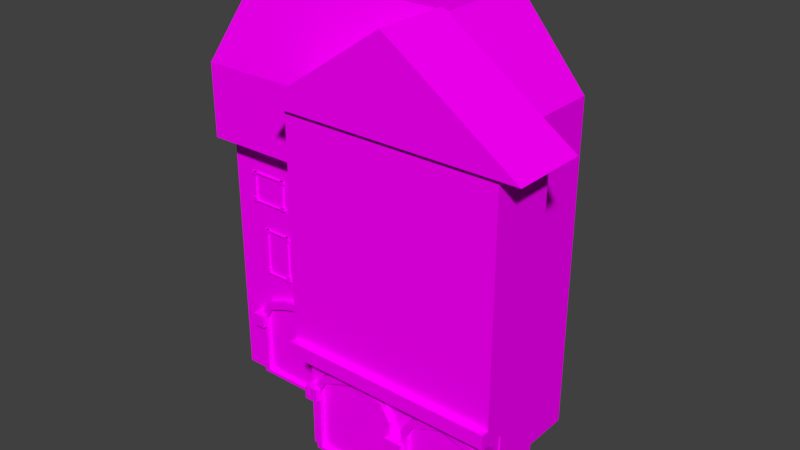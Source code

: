 # Source: b070.blend  (saved by Blender 2.77.0; exported with 4.5.12 LTS)
import bpy
from mathutils import Matrix  # noqa: F401  (used for matrix-valued properties, if any)

bpy.ops.wm.read_factory_settings(use_empty=True)
scene = bpy.context.scene
scene.name = 'Scene'

# ---- collections
col_collection_1 = bpy.data.collections.new('Collection 1'); scene.collection.children.link(col_collection_1)

# ---- images (referenced by path relative to the original .blend; pixels are not part of the script)
import os
ASSET_DIR = os.environ.get("B2B_ASSET_DIR", "")  # directory of the original .blend (textures are referenced by path, not embedded)
HERE = os.path.dirname(os.path.abspath(__file__))  # packed textures are extracted next to this script under _unpacked/

def load_image(name, relpath, width, height, colorspace="sRGB"):
    """Load a texture the original file referenced (path relative to the .blend, or extracted next to this script)."""
    p = next((c for c in (os.path.join(HERE, relpath), os.path.join(ASSET_DIR, relpath)) if relpath and os.path.exists(c)), "")
    if p:
        img = bpy.data.images.load(p, check_existing=True)
        img.name = name
    else:  # same state as the original file: an image datablock whose file is absent (Cycles renders it pink)
        img = bpy.data.images.new(name, width, height)
        img.source = "FILE"
        img.filepath = "//" + (relpath or name)
    img.colorspace_settings.name = colorspace
    return img
img_colorpalette_jpg_001 = load_image('colorPalette.jpg.001', 'colorPalette.jpg', 1024, 1024, 'sRGB')
img_colorpalette_jpg_002 = load_image('colorPalette.jpg.002', 'colorPalette.jpg', 1024, 1024, 'sRGB')

# ---- materials (node trees are filled in below, after node groups)
mat_material = bpy.data.materials.new('Material')
mat_material.alpha_threshold = 0.0
mat_material.roughness = 0.5
mat_material.line_color = (0.0, 0.0, 0.0, 1.0)
mat_material_001 = bpy.data.materials.new('Material.001')
mat_material_001.alpha_threshold = 0.0
mat_material_001.roughness = 0.5
mat_material_001.line_color = (0.0, 0.0, 0.0, 1.0)

# ---- material node trees
mat_material.use_nodes = True; mat_material.node_tree.nodes.clear()
_N = mat_material.node_tree.nodes; _L = mat_material.node_tree.links
n0 = _N.new('ShaderNodeOutputMaterial'); n0.name = 'Material Output'; n0.location = (300, 300)
n1 = _N.new('ShaderNodeBsdfDiffuse'); n1.name = 'Diffuse BSDF'; n1.location = (10, 300)
n2 = _N.new('ShaderNodeTexCoord'); n2.name = 'Texture Coordinate'; n2.location = (-183, 230)
n3 = _N.new('ShaderNodeTexImage'); n3.name = 'Image Texture'; n3.location = (228, 132)
n3.width = 140
n3.image = img_colorpalette_jpg_001
_L.new(n1.outputs[0], n0.inputs[0])
_L.new(n2.outputs[2], n3.inputs[0])
_L.new(n3.outputs[0], n1.inputs[0])
n0.is_active_output = True
mat_material_001.use_nodes = True; mat_material_001.node_tree.nodes.clear()
_N = mat_material_001.node_tree.nodes; _L = mat_material_001.node_tree.links
n0 = _N.new('ShaderNodeOutputMaterial'); n0.name = 'Material Output'; n0.location = (300, 300)
n1 = _N.new('ShaderNodeBsdfDiffuse'); n1.name = 'Diffuse BSDF'; n1.location = (10, 300)
n2 = _N.new('ShaderNodeTexImage'); n2.name = 'Image Texture'; n2.location = (228, 132)
n2.width = 140
n2.image = img_colorpalette_jpg_002
n3 = _N.new('ShaderNodeTexCoord'); n3.name = 'Texture Coordinate'; n3.location = (-183, 230)
_L.new(n1.outputs[0], n0.inputs[0])
_L.new(n3.outputs[2], n2.inputs[0])
_L.new(n2.outputs[0], n1.inputs[0])
n0.is_active_output = True

# ---- world
world_world = bpy.data.worlds.new('World'); scene.world = world_world
world_world.color = (0.05088, 0.05088, 0.05088)
world_world.use_sun_shadow = False
world_world.sun_shadow_jitter_overblur = 0.0
world_world.cycles.sampling_method = 'MANUAL'

# ---- meshes
me_cube = bpy.data.meshes.new('Cube')
me_cube.from_pydata([(8.505, 6.94, -0.0157), (8.505, -0.6517, -0.0157), (-11.02, -0.6517, -0.0157), (-11.02, 6.94, -0.0157), (8.505, 6.94, 16.7), (8.505, -0.6517, 16.7), (-11.02, -0.6517, 16.7), (-11.02, 6.94, 16.7), (8.505, 6.94, 21.38), (8.505, -0.6517, 21.38), (-11.02, 6.94, 21.38), (-11.02, -0.6517, 21.38), (8.505, -2.127, 16.7), (-11.02, -2.127, 16.7), (8.505, -2.127, 21.38), (-11.02, -2.127, 21.38), (5.293, 5.113, 27.19), (5.293, 0.0194, 27.19), (-7.805, 5.113, 27.19), (-7.805, 0.0194, 27.19), (5.293, -0.9701, 27.19), (-7.805, -0.9701, 27.19), (-1.684, -4.276, -0.0157), (-1.684, -4.276, 21.84), (-1.684, -1.394, -0.0157), (-1.684, -1.394, 21.84), (11.68, -4.276, -0.0157), (11.68, -4.276, 21.84), (11.68, -1.394, -0.0157), (11.68, -1.394, 21.84), (-3.054, -4.572, 21.84), (-3.054, -1.098, 21.84), (13.05, -1.098, 21.84), (13.05, -4.572, 21.84), (-3.054, -4.572, 21.84), (-3.054, -1.098, 21.84), (13.05, -1.098, 21.84), (13.05, -4.572, 21.84), (4.996, -1.394, 21.84), (4.996, -1.394, -0.0157), (4.996, -4.276, 21.84), (4.996, -4.276, -0.0157), (4.996, -1.098, 21.84), (4.996, -4.572, 21.84), (4.996, -1.098, 27.39), (4.996, -4.572, 27.39), (-1.684, -4.276, 7.055), (-1.684, -1.394, 7.055), (11.68, -1.394, 7.055), (11.68, -4.276, 7.055), (4.996, -4.276, 7.055), (4.996, -1.394, 7.055), (-1.684, -5.438, 7.055), (-1.684, -5.438, 21.84), (4.996, -5.438, 21.84), (4.996, -5.733, 21.84), (-3.054, -5.733, 21.84), (4.996, -5.733, 27.39), (-3.054, -5.733, 21.84), (13.05, -5.733, 21.84), (13.05, -5.733, 21.84), (11.68, -5.438, 21.84), (11.68, -5.438, 7.055), (4.996, -5.438, 7.055), (-8.902, -1.022, 0.2969), (-8.902, -1.022, 4.295), (-9.254, -0.4393, 0.1101), (-9.254, -0.4393, 4.58), (-3.978, -1.022, 0.2969), (-3.978, -1.022, 4.295), (-3.626, -0.4393, 0.1101), (-3.626, -0.4393, 4.58), (-6.44, -0.4393, 0.1101), (-6.44, -1.022, 0.2969), (-8.631, -0.4393, 5.542), (-4.249, -0.4393, 5.542), (-6.44, -0.4393, 4.898), (-7.242, -0.4393, 6.104), (-5.638, -0.4393, 6.104), (-4.249, -1.022, 5.551), (-8.464, -1.022, 5.097), (-6.44, -0.4393, 6.316), (-5.706, -1.022, 5.587), (-7.175, -1.022, 5.587), (-9.254, -1.022, 0.1101), (-9.254, -1.022, 4.584), (-3.626, -1.022, 4.584), (-3.626, -1.022, 0.1101), (-6.44, -1.022, 0.1101), (-4.416, -1.022, 5.097), (-5.638, -1.022, 6.104), (-7.242, -1.022, 6.104), (-8.631, -1.022, 5.551), (-6.44, -0.7128, 4.703), (-4.416, -0.7128, 5.097), (-8.464, -0.7128, 5.097), (-5.706, -0.7128, 5.587), (-7.175, -0.7128, 5.587), (-6.44, -0.7128, 0.2969), (-8.902, -0.7128, 0.2969), (-8.902, -0.7128, 4.295), (-3.978, -0.7128, 4.295), (-3.978, -0.7128, 0.2969), (-6.44, -1.022, 6.316), (-6.44, -1.022, 5.799), (-6.44, -0.7128, 5.799), (-4.003, -1.313, 3.657), (-4.003, -1.313, 4.518), (-4.003, -0.4529, 3.657), (-4.003, -0.4529, 4.518), (-3.143, -1.313, 3.657), (-3.143, -1.313, 4.518), (-3.143, -0.4529, 3.657), (-3.143, -0.4529, 4.518), (-9.775, -1.313, 3.657), (-9.775, -1.313, 4.518), (-9.775, -0.4529, 3.657), (-9.775, -0.4529, 4.518), (-8.915, -1.313, 3.657), (-8.915, -1.313, 4.518), (-8.915, -0.4529, 3.657), (-8.915, -0.4529, 4.518), (-0.6952, -4.694, 0.2969), (-0.6952, -4.694, 4.295), (-1.047, -4.112, 0.1101), (-1.047, -4.112, 4.58), (4.229, -4.694, 0.2969), (4.229, -4.694, 4.295), (4.581, -4.112, 0.1101), (4.581, -4.112, 4.58), (1.767, -4.112, 0.1101), (1.767, -4.694, 0.2969), (-0.4244, -4.112, 5.542), (3.958, -4.112, 5.542), (1.767, -4.112, 4.898), (0.9648, -4.112, 6.104), (2.569, -4.112, 6.104), (3.958, -4.694, 5.551), (-0.2569, -4.694, 5.097), (1.767, -4.112, 6.316), (2.501, -4.694, 5.587), (1.032, -4.694, 5.587), (-1.047, -4.694, 0.1101), (-1.047, -4.694, 4.584), (4.581, -4.694, 4.584), (4.581, -4.694, 0.1101), (1.767, -4.694, 0.1101), (3.791, -4.694, 5.097), (2.569, -4.694, 6.104), (0.9648, -4.694, 6.104), (-0.4244, -4.694, 5.551), (1.767, -4.385, 4.703), (3.791, -4.385, 5.097), (-0.2569, -4.385, 5.097), (2.501, -4.385, 5.587), (1.032, -4.385, 5.587), (1.767, -4.385, 0.2969), (-0.6952, -4.385, 0.2969), (-0.6952, -4.385, 4.295), (4.229, -4.385, 4.295), (4.229, -4.385, 0.2969), (1.767, -4.694, 6.316), (1.767, -4.694, 5.799), (1.767, -4.385, 5.799), (11.04, -4.112, 4.58), (11.04, -4.112, 0.1101), (10.69, -4.694, 4.295), (10.69, -4.694, 0.2969), (5.412, -4.112, 4.58), (5.412, -4.112, 0.1101), (5.764, -4.694, 4.295), (5.764, -4.694, 0.2969), (-1.568, -4.986, 3.657), (-1.568, -4.986, 4.518), (-1.568, -4.126, 3.657), (-1.568, -4.126, 4.518), (-0.7076, -4.986, 3.657), (-0.7076, -4.986, 4.518), (-0.7076, -4.126, 3.657), (-0.7076, -4.126, 4.518), (8.226, -4.112, 0.1101), (8.226, -4.694, 0.2969), (6.035, -4.112, 5.542), (10.42, -4.112, 5.542), (8.226, -4.112, 4.898), (7.424, -4.112, 6.104), (9.028, -4.112, 6.104), (10.42, -4.694, 5.551), (6.202, -4.694, 5.097), (8.226, -4.112, 6.316), (8.96, -4.694, 5.587), (7.492, -4.694, 5.587), (5.412, -4.694, 0.1101), (5.412, -4.694, 4.584), (11.04, -4.694, 4.584), (11.04, -4.694, 0.1101), (8.226, -4.694, 0.1101), (10.25, -4.694, 5.097), (9.028, -4.694, 6.104), (7.424, -4.694, 6.104), (6.035, -4.694, 5.551), (8.226, -4.385, 4.703), (10.25, -4.385, 5.097), (6.202, -4.385, 5.097), (8.96, -4.385, 5.587), (7.492, -4.385, 5.587), (8.226, -4.385, 0.2969), (5.764, -4.385, 0.2969), (5.764, -4.385, 4.295), (10.69, -4.385, 4.295), (10.69, -4.385, 0.2969), (8.226, -4.694, 6.316), (8.226, -4.694, 5.799), (8.226, -4.385, 5.799), (10.73, -4.986, 3.657), (10.73, -4.986, 4.518), (10.73, -4.126, 3.657), (10.73, -4.126, 4.518), (11.59, -4.986, 3.657), (11.59, -4.986, 4.518), (11.59, -4.126, 3.657), (11.59, -4.126, 4.518), (4.404, -4.986, 0.2369), (4.404, -4.986, 3.698), (4.404, -4.126, 0.2369), (4.404, -4.126, 3.698), (5.574, -4.986, 0.2369), (5.574, -4.986, 3.698), (5.574, -4.126, 0.2369), (5.574, -4.126, 3.698), (-1.684, -4.276, 7.969), (-1.684, -1.394, 7.969), (11.68, -1.394, 7.969), (11.68, -4.276, 7.969), (4.996, -1.394, 7.969), (-1.684, -5.438, 7.969), (11.68, -5.438, 7.969), (4.996, -5.438, 7.969), (11.68, -5.901, 7.969), (11.68, -5.901, 7.055), (4.996, -5.901, 7.969), (4.996, -5.901, 7.055), (-1.684, -5.901, 7.055), (-1.684, -5.901, 7.969), (-1.704, -4.725, 6.048), (11.12, -4.47, 5.791), (-1.704, -4.47, 5.791), (-1.704, -4.47, 6.818), (-1.158, -4.725, 6.048), (11.12, -4.725, 6.048), (-1.158, -4.47, 5.791), (-1.158, -4.47, 6.818), (-1.704, -5.016, 7.074), (-1.704, -4.47, 7.074), (-1.158, -4.47, 7.074), (-1.158, -5.016, 7.074), (-1.704, -4.957, 6.661), (-1.704, -5.016, 7.011), (-1.704, -4.914, 6.818), (-1.704, -4.999, 6.828), (-1.158, -5.016, 7.011), (-1.158, -4.957, 6.661), (-1.158, -4.914, 6.818), (-1.158, -4.999, 6.828), (11.12, -4.47, 6.818), (11.67, -4.725, 6.048), (11.67, -4.47, 5.791), (11.67, -4.47, 6.818), (11.12, -5.016, 7.074), (11.12, -4.47, 7.074), (11.67, -4.47, 7.074), (11.67, -5.016, 7.074), (11.12, -4.957, 6.661), (11.12, -5.016, 7.011), (11.12, -4.914, 6.818), (11.12, -4.999, 6.828), (11.67, -5.016, 7.011), (11.67, -4.957, 6.661), (11.67, -4.914, 6.818), (11.67, -4.999, 6.828), (-6.99, -0.765, 7.678), (-6.99, -0.765, 10.59), (-8.607, -0.765, 7.678), (-8.607, -0.765, 10.59), (-6.885, -0.474, 7.576), (-6.885, -0.474, 10.69), (-8.712, -0.474, 7.576), (-8.712, -0.474, 10.69), (-6.885, -0.765, 7.576), (-6.885, -0.765, 10.69), (-8.712, -0.765, 10.69), (-8.712, -0.765, 7.576), (-6.99, -0.5559, 7.678), (-6.99, -0.5559, 10.59), (-8.607, -0.5559, 10.59), (-8.607, -0.5559, 7.678), (-6.809, -0.802, 10.4), (-6.809, -0.802, 10.69), (-7.049, -0.802, 10.4), (-7.049, -0.802, 10.69), (-6.809, -0.5128, 10.4), (-6.809, -0.5128, 10.69), (-7.049, -0.5128, 10.4), (-7.049, -0.5128, 10.69), (-8.554, -0.802, 10.4), (-8.554, -0.802, 10.69), (-8.793, -0.802, 10.4), (-8.793, -0.802, 10.69), (-8.554, -0.5128, 10.4), (-8.554, -0.5128, 10.69), (-8.793, -0.5128, 10.4), (-8.793, -0.5128, 10.69), (-6.809, -0.802, 7.567), (-6.809, -0.802, 8.019), (-7.049, -0.802, 7.567), (-7.049, -0.802, 8.019), (-6.809, -0.5128, 7.567), (-6.809, -0.5128, 8.019), (-7.049, -0.5128, 7.567), (-7.049, -0.5128, 8.019), (-8.554, -0.802, 7.567), (-8.554, -0.802, 8.019), (-8.793, -0.802, 7.567), (-8.793, -0.802, 8.019), (-8.554, -0.5128, 7.567), (-8.554, -0.5128, 8.019), (-8.793, -0.5128, 7.567), (-8.793, -0.5128, 8.019), (-7.746, -0.6509, 7.595), (-7.746, -0.6509, 10.68), (-7.838, -0.6509, 7.595), (-7.838, -0.6509, 10.68), (-7.746, -0.5035, 7.595), (-7.746, -0.5035, 10.68), (-7.838, -0.5035, 7.595), (-7.838, -0.5035, 10.68), (-8.647, -0.6257, 10.63), (-8.647, -0.6257, 7.685), (-6.904, -0.6257, 10.63), (-6.904, -0.6257, 7.685), (-3.903, -0.765, 7.678), (-3.903, -0.765, 10.59), (-5.52, -0.765, 7.678), (-5.52, -0.765, 10.59), (-3.798, -0.474, 7.576), (-3.798, -0.474, 10.69), (-5.625, -0.474, 7.576), (-5.625, -0.474, 10.69), (-3.798, -0.765, 7.576), (-3.798, -0.765, 10.69), (-5.625, -0.765, 10.69), (-5.625, -0.765, 7.576), (-3.903, -0.5559, 7.678), (-3.903, -0.5559, 10.59), (-5.52, -0.5559, 10.59), (-5.52, -0.5559, 7.678), (-3.722, -0.802, 10.4), (-3.722, -0.802, 10.69), (-3.961, -0.802, 10.4), (-3.961, -0.802, 10.69), (-3.722, -0.5128, 10.4), (-3.722, -0.5128, 10.69), (-3.961, -0.5128, 10.4), (-3.961, -0.5128, 10.69), (-5.466, -0.802, 10.4), (-5.466, -0.802, 10.69), (-5.706, -0.802, 10.4), (-5.706, -0.802, 10.69), (-5.466, -0.5128, 10.4), (-5.466, -0.5128, 10.69), (-5.706, -0.5128, 10.4), (-5.706, -0.5128, 10.69), (-3.722, -0.802, 7.567), (-3.722, -0.802, 8.019), (-3.961, -0.802, 7.567), (-3.961, -0.802, 8.019), (-3.722, -0.5128, 7.567), (-3.722, -0.5128, 8.019), (-3.961, -0.5128, 7.567), (-3.961, -0.5128, 8.019), (-5.466, -0.802, 7.567), (-5.466, -0.802, 8.019), (-5.706, -0.802, 7.567), (-5.706, -0.802, 8.019), (-5.466, -0.5128, 7.567), (-5.466, -0.5128, 8.019), (-5.706, -0.5128, 7.567), (-5.706, -0.5128, 8.019), (-4.659, -0.6509, 7.595), (-4.659, -0.6509, 10.68), (-4.751, -0.6509, 7.595), (-4.751, -0.6509, 10.68), (-4.659, -0.5035, 7.595), (-4.659, -0.5035, 10.68), (-4.751, -0.5035, 7.595), (-4.751, -0.5035, 10.68), (-5.56, -0.6257, 10.63), (-5.56, -0.6257, 7.685), (-3.817, -0.6257, 10.63), (-3.817, -0.6257, 7.685), (-7.234, -0.765, 12.5), (-7.234, -0.765, 14.33), (-9.385, -0.765, 12.5), (-9.385, -0.765, 14.33), (-7.094, -0.474, 12.44), (-7.094, -0.474, 14.4), (-9.524, -0.474, 12.44), (-9.524, -0.474, 14.4), (-7.094, -0.765, 12.44), (-7.094, -0.765, 14.4), (-9.524, -0.765, 14.4), (-9.524, -0.765, 12.44), (-7.234, -0.5559, 12.5), (-7.234, -0.5559, 14.33), (-9.385, -0.5559, 14.33), (-9.385, -0.5559, 12.5), (-6.992, -0.802, 14.22), (-6.992, -0.802, 14.4), (-7.311, -0.802, 14.22), (-7.311, -0.802, 14.4), (-6.992, -0.5128, 14.22), (-6.992, -0.5128, 14.4), (-7.311, -0.5128, 14.22), (-7.311, -0.5128, 14.4), (-9.314, -0.802, 14.22), (-9.314, -0.802, 14.4), (-9.632, -0.802, 14.22), (-9.632, -0.802, 14.4), (-9.314, -0.5128, 14.22), (-9.314, -0.5128, 14.4), (-9.632, -0.5128, 14.22), (-9.632, -0.5128, 14.4), (-6.992, -0.802, 12.43), (-6.992, -0.802, 12.71), (-7.311, -0.802, 12.43), (-7.311, -0.802, 12.71), (-6.992, -0.5128, 12.43), (-6.992, -0.5128, 12.71), (-7.311, -0.5128, 12.43), (-7.311, -0.5128, 12.71), (-9.314, -0.802, 12.43), (-9.314, -0.802, 12.71), (-9.632, -0.802, 12.43), (-9.632, -0.802, 12.71), (-9.314, -0.5128, 12.43), (-9.314, -0.5128, 12.71), (-9.632, -0.5128, 12.43), (-9.632, -0.5128, 12.71), (-8.239, -0.6509, 12.45), (-8.239, -0.6509, 14.39), (-8.362, -0.6509, 12.45), (-8.362, -0.6509, 14.39), (-8.239, -0.5035, 12.45), (-8.239, -0.5035, 14.39), (-8.362, -0.5035, 12.45), (-8.362, -0.5035, 14.39), (-9.438, -0.6257, 14.36), (-9.438, -0.6257, 12.5), (-7.119, -0.6257, 14.36), (-7.119, -0.6257, 12.5), (-3.126, -0.765, 12.5), (-3.126, -0.765, 14.33), (-5.278, -0.765, 12.5), (-5.278, -0.765, 14.33), (-2.987, -0.474, 12.44), (-2.987, -0.474, 14.4), (-5.417, -0.474, 12.44), (-5.417, -0.474, 14.4), (-2.987, -0.765, 12.44), (-2.987, -0.765, 14.4), (-5.417, -0.765, 14.4), (-5.417, -0.765, 12.44), (-3.126, -0.5559, 12.5), (-3.126, -0.5559, 14.33), (-5.278, -0.5559, 14.33), (-5.278, -0.5559, 12.5), (-2.885, -0.802, 14.22), (-2.885, -0.802, 14.4), (-3.204, -0.802, 14.22), (-3.204, -0.802, 14.4), (-2.885, -0.5128, 14.22), (-2.885, -0.5128, 14.4), (-3.204, -0.5128, 14.22), (-3.204, -0.5128, 14.4), (-5.206, -0.802, 14.22), (-5.206, -0.802, 14.4), (-5.525, -0.802, 14.22), (-5.525, -0.802, 14.4), (-5.206, -0.5128, 14.22), (-5.206, -0.5128, 14.4), (-5.525, -0.5128, 14.22), (-5.525, -0.5128, 14.4), (-2.885, -0.802, 12.43), (-2.885, -0.802, 12.71), (-3.204, -0.802, 12.43), (-3.204, -0.802, 12.71), (-2.885, -0.5128, 12.43), (-2.885, -0.5128, 12.71), (-3.204, -0.5128, 12.43), (-3.204, -0.5128, 12.71), (-5.206, -0.802, 12.43), (-5.206, -0.802, 12.71), (-5.525, -0.802, 12.43), (-5.525, -0.802, 12.71), (-5.206, -0.5128, 12.43), (-5.206, -0.5128, 12.71), (-5.525, -0.5128, 12.43), (-5.525, -0.5128, 12.71), (-4.132, -0.6509, 12.45), (-4.132, -0.6509, 14.39), (-4.255, -0.6509, 12.45), (-4.255, -0.6509, 14.39), (-4.132, -0.5035, 12.45), (-4.132, -0.5035, 14.39), (-4.255, -0.5035, 12.45), (-4.255, -0.5035, 14.39), (-5.331, -0.6257, 14.36), (-5.331, -0.6257, 12.5), (-3.012, -0.6257, 14.36), (-3.012, -0.6257, 12.5)], [], [(0, 1, 2, 3), (7, 6, 11, 10), (0, 4, 5, 1), (1, 5, 6, 2), (2, 6, 7, 3), (4, 0, 3, 7), (9, 8, 16, 17), (4, 7, 10, 8), (11, 6, 13, 15), (5, 4, 8, 9), (13, 12, 14, 15), (11, 15, 21, 19), (6, 5, 12, 13), (5, 9, 14, 12), (16, 18, 19, 17), (17, 19, 21, 20), (15, 14, 20, 21), (14, 9, 17, 20), (10, 11, 19, 18), (8, 10, 18, 16), (46, 47, 24, 22), (51, 48, 28, 39), (48, 49, 26, 28), (50, 46, 22, 41), (41, 39, 28, 26), (38, 25, 31, 42), (30, 43, 55, 56), (27, 29, 32, 33), (25, 23, 30, 31), (40, 27, 33, 43), (45, 44, 35, 34), (42, 31, 35, 44), (33, 32, 36, 37), (31, 30, 34, 35), (32, 42, 44, 36), (37, 36, 44, 45), (23, 40, 43, 30), (34, 30, 56, 58), (29, 38, 42, 32), (22, 24, 39, 41), (49, 50, 41, 26), (47, 51, 39, 24), (231, 234, 51, 47), (37, 45, 57, 60), (46, 50, 63, 52), (232, 233, 49, 48), (234, 232, 48, 51), (230, 231, 47, 46), (55, 59, 60, 57), (56, 55, 57, 58), (62, 236, 238, 239), (63, 62, 239, 241), (43, 33, 59, 55), (45, 34, 58, 57), (233, 27, 61, 236), (27, 40, 54, 61), (40, 23, 53, 54), (50, 49, 62, 63), (230, 46, 52, 235), (33, 37, 60, 59), (85, 67, 66, 84), (92, 74, 67, 85), (71, 86, 87, 70), (68, 69, 101, 102), (88, 72, 70, 87), (86, 71, 75, 79), (67, 74, 76, 72, 66), (84, 66, 72, 88), (89, 82, 96, 94), (74, 77, 76), (77, 81, 78, 76), (78, 75, 76), (80, 65, 100, 95), (65, 64, 99, 100), (64, 73, 98, 99), (74, 92, 91, 77), (81, 103, 90, 78), (78, 90, 79, 75), (76, 75, 71, 70, 72), (64, 65, 85, 84), (69, 68, 87, 86), (68, 73, 88, 87), (73, 64, 84, 88), (82, 89, 79, 90), (104, 82, 90, 103), (80, 83, 91, 92), (65, 80, 92, 85), (89, 69, 86, 79), (101, 94, 93, 98, 102), (93, 95, 100, 99, 98), (94, 96, 93), (96, 105, 97, 93), (97, 95, 93), (69, 89, 94, 101), (104, 83, 97, 105), (73, 68, 102, 98), (83, 80, 95, 97), (82, 104, 105, 96), (83, 104, 103, 91), (77, 91, 103, 81), (107, 109, 108, 106), (109, 113, 112, 108), (113, 111, 110, 112), (111, 107, 106, 110), (106, 108, 112, 110), (111, 113, 109, 107), (115, 117, 116, 114), (117, 121, 120, 116), (121, 119, 118, 120), (119, 115, 114, 118), (114, 116, 120, 118), (119, 121, 117, 115), (143, 125, 124, 142), (150, 132, 125, 143), (129, 144, 145, 128), (126, 127, 159, 160), (146, 130, 128, 145), (144, 129, 133, 137), (125, 132, 134, 130, 124), (142, 124, 130, 146), (147, 140, 154, 152), (132, 135, 134), (135, 139, 136, 134), (136, 133, 134), (138, 123, 158, 153), (123, 122, 157, 158), (122, 131, 156, 157), (132, 150, 149, 135), (139, 161, 148, 136), (136, 148, 137, 133), (134, 133, 129, 128, 130), (122, 123, 143, 142), (127, 126, 145, 144), (126, 131, 146, 145), (131, 122, 142, 146), (140, 147, 137, 148), (162, 140, 148, 161), (138, 141, 149, 150), (123, 138, 150, 143), (147, 127, 144, 137), (159, 152, 151, 156, 160), (151, 153, 158, 157, 156), (152, 154, 151), (154, 163, 155, 151), (155, 153, 151), (127, 147, 152, 159), (162, 141, 155, 163), (131, 126, 160, 156), (141, 138, 153, 155), (140, 162, 163, 154), (141, 162, 161, 149), (135, 149, 161, 139), (194, 164, 183, 187), (196, 180, 165, 195), (167, 166, 209, 210), (164, 194, 195, 165), (200, 182, 168, 193), (193, 168, 169, 192), (173, 175, 174, 172), (175, 179, 178, 174), (179, 177, 176, 178), (177, 173, 172, 176), (172, 174, 178, 176), (177, 179, 175, 173), (168, 182, 184, 180, 169), (192, 169, 180, 196), (197, 190, 204, 202), (182, 185, 184), (185, 189, 186, 184), (186, 183, 184), (188, 170, 208, 203), (170, 171, 207, 208), (171, 181, 206, 207), (182, 200, 199, 185), (189, 211, 198, 186), (186, 198, 187, 183), (184, 183, 164, 165, 180), (171, 170, 193, 192), (166, 167, 195, 194), (167, 181, 196, 195), (181, 171, 192, 196), (190, 197, 187, 198), (212, 190, 198, 211), (188, 191, 199, 200), (170, 188, 200, 193), (197, 166, 194, 187), (209, 202, 201, 206, 210), (201, 203, 208, 207, 206), (202, 204, 201), (204, 213, 205, 201), (205, 203, 201), (166, 197, 202, 209), (212, 191, 205, 213), (181, 167, 210, 206), (191, 188, 203, 205), (190, 212, 213, 204), (191, 212, 211, 199), (185, 199, 211, 189), (215, 217, 216, 214), (217, 221, 220, 216), (221, 219, 218, 220), (219, 215, 214, 218), (214, 216, 220, 218), (219, 221, 217, 215), (223, 225, 224, 222), (225, 229, 228, 224), (229, 227, 226, 228), (227, 223, 222, 226), (222, 224, 228, 226), (227, 229, 225, 223), (23, 230, 235, 53), (49, 233, 236, 62), (54, 53, 235, 237), (61, 54, 237, 236), (23, 25, 231, 230), (38, 29, 232, 234), (29, 27, 233, 232), (25, 38, 234, 231), (238, 240, 241, 239), (240, 243, 242, 241), (235, 52, 242, 243), (237, 235, 243, 240), (52, 63, 241, 242), (236, 237, 240, 238), (257, 260, 255, 252), (247, 251, 250, 246), (273, 276, 271, 268), (256, 258, 247, 246, 244), (244, 246, 250, 248), (260, 262, 251, 254, 255), (255, 254, 253, 252), (247, 258, 257, 252, 253), (251, 247, 253, 254), (251, 262, 261, 248, 250), (256, 259, 258), (259, 257, 258), (260, 263, 262), (263, 261, 262), (260, 257, 259, 263), (263, 259, 256, 261), (261, 256, 244, 248), (264, 267, 266, 245), (272, 274, 264, 245, 249), (249, 245, 266, 265), (276, 278, 267, 270, 271), (271, 270, 269, 268), (264, 274, 273, 268, 269), (267, 264, 269, 270), (267, 278, 277, 265, 266), (272, 275, 274), (275, 273, 274), (276, 279, 278), (279, 277, 278), (276, 273, 275, 279), (279, 275, 272, 277), (277, 272, 249, 265), (283, 282, 295, 294), (290, 287, 286, 291), (287, 285, 284, 286), (285, 289, 288, 284), (288, 291, 286, 284), (285, 287, 290, 289), (281, 280, 288, 289), (283, 281, 289, 290), (282, 283, 290, 291), (280, 282, 291, 288), (293, 294, 295, 292), (280, 281, 293, 292), (282, 280, 292, 295), (281, 283, 294, 293), (297, 299, 298, 296), (299, 303, 302, 298), (303, 301, 300, 302), (301, 297, 296, 300), (296, 298, 302, 300), (301, 303, 299, 297), (305, 307, 306, 304), (307, 311, 310, 306), (311, 309, 308, 310), (309, 305, 304, 308), (304, 306, 310, 308), (309, 311, 307, 305), (313, 315, 314, 312), (315, 319, 318, 314), (319, 317, 316, 318), (317, 313, 312, 316), (312, 314, 318, 316), (317, 319, 315, 313), (321, 323, 322, 320), (323, 327, 326, 322), (327, 325, 324, 326), (325, 321, 320, 324), (320, 322, 326, 324), (325, 327, 323, 321), (329, 331, 330, 328), (331, 335, 334, 330), (335, 333, 332, 334), (333, 329, 328, 332), (328, 330, 334, 332), (333, 335, 331, 329), (336, 337, 339, 338), (343, 342, 355, 354), (350, 347, 346, 351), (347, 345, 344, 346), (345, 349, 348, 344), (348, 351, 346, 344), (345, 347, 350, 349), (341, 340, 348, 349), (343, 341, 349, 350), (342, 343, 350, 351), (340, 342, 351, 348), (353, 354, 355, 352), (340, 341, 353, 352), (342, 340, 352, 355), (341, 343, 354, 353), (357, 359, 358, 356), (359, 363, 362, 358), (363, 361, 360, 362), (361, 357, 356, 360), (356, 358, 362, 360), (361, 363, 359, 357), (365, 367, 366, 364), (367, 371, 370, 366), (371, 369, 368, 370), (369, 365, 364, 368), (364, 366, 370, 368), (369, 371, 367, 365), (373, 375, 374, 372), (375, 379, 378, 374), (379, 377, 376, 378), (377, 373, 372, 376), (372, 374, 378, 376), (377, 379, 375, 373), (381, 383, 382, 380), (383, 387, 386, 382), (387, 385, 384, 386), (385, 381, 380, 384), (380, 382, 386, 384), (385, 387, 383, 381), (389, 391, 390, 388), (391, 395, 394, 390), (395, 393, 392, 394), (393, 389, 388, 392), (388, 390, 394, 392), (393, 395, 391, 389), (396, 397, 399, 398), (403, 402, 415, 414), (410, 407, 406, 411), (407, 405, 404, 406), (405, 409, 408, 404), (408, 411, 406, 404), (405, 407, 410, 409), (401, 400, 408, 409), (403, 401, 409, 410), (402, 403, 410, 411), (400, 402, 411, 408), (413, 414, 415, 412), (400, 401, 413, 412), (402, 400, 412, 415), (401, 403, 414, 413), (417, 419, 418, 416), (419, 423, 422, 418), (423, 421, 420, 422), (421, 417, 416, 420), (416, 418, 422, 420), (421, 423, 419, 417), (425, 427, 426, 424), (427, 431, 430, 426), (431, 429, 428, 430), (429, 425, 424, 428), (424, 426, 430, 428), (429, 431, 427, 425), (433, 435, 434, 432), (435, 439, 438, 434), (439, 437, 436, 438), (437, 433, 432, 436), (432, 434, 438, 436), (437, 439, 435, 433), (441, 443, 442, 440), (443, 447, 446, 442), (447, 445, 444, 446), (445, 441, 440, 444), (440, 442, 446, 444), (445, 447, 443, 441), (449, 451, 450, 448), (451, 455, 454, 450), (455, 453, 452, 454), (453, 449, 448, 452), (448, 450, 454, 452), (453, 455, 451, 449), (456, 457, 459, 458), (463, 462, 475, 474), (470, 467, 466, 471), (467, 465, 464, 466), (465, 469, 468, 464), (468, 471, 466, 464), (465, 467, 470, 469), (461, 460, 468, 469), (463, 461, 469, 470), (462, 463, 470, 471), (460, 462, 471, 468), (473, 474, 475, 472), (460, 461, 473, 472), (462, 460, 472, 475), (461, 463, 474, 473), (477, 479, 478, 476), (479, 483, 482, 478), (483, 481, 480, 482), (481, 477, 476, 480), (476, 478, 482, 480), (481, 483, 479, 477), (485, 487, 486, 484), (487, 491, 490, 486), (491, 489, 488, 490), (489, 485, 484, 488), (484, 486, 490, 488), (489, 491, 487, 485), (493, 495, 494, 492), (495, 499, 498, 494), (499, 497, 496, 498), (497, 493, 492, 496), (492, 494, 498, 496), (497, 499, 495, 493), (501, 503, 502, 500), (503, 507, 506, 502), (507, 505, 504, 506), (505, 501, 500, 504), (500, 502, 506, 504), (505, 507, 503, 501), (509, 511, 510, 508), (511, 515, 514, 510), (515, 513, 512, 514), (513, 509, 508, 512), (508, 510, 514, 512), (513, 515, 511, 509), (516, 517, 519, 518)])
me_cube.polygons.foreach_set('material_index', [0, 0, 0, 0, 0, 0, 0, 0, 0, 0, 0, 0, 0, 0, 0, 0, 0, 0, 0, 0, 0, 0, 0, 0, 0, 0, 0, 0, 0, 0, 0, 0, 0, 0, 0, 0, 0, 0, 0, 0, 0, 0, 0, 0, 0, 0, 0, 0, 0, 0, 0, 0, 0, 0, 0, 0, 0, 0, 0, 0, 0, 0, 0, 0, 0, 0, 0, 0, 0, 0, 0, 0, 0, 0, 0, 0, 0, 0, 0, 0, 0, 0, 0, 0, 0, 0, 0, 0, 0, 0, 0, 0, 0, 0, 0, 0, 0, 0, 0, 0, 0, 0, 0, 0, 0, 0, 0, 0, 0, 0, 0, 0, 0, 0, 0, 0, 0, 0, 0, 0, 0, 0, 0, 0, 0, 0, 0, 0, 0, 0, 0, 0, 0, 0, 0, 0, 0, 0, 0, 0, 0, 0, 0, 0, 0, 0, 0, 0, 0, 0, 0, 0, 0, 0, 0, 0, 0, 0, 0, 0, 0, 0, 0, 0, 0, 0, 0, 0, 0, 0, 0, 0, 0, 0, 0, 0, 0, 0, 0, 0, 0, 0, 0, 0, 0, 0, 0, 0, 0, 0, 0, 0, 0, 0, 0, 0, 0, 0, 0, 0, 0, 0, 0, 0, 0, 0, 0, 0, 0, 0, 0, 0, 0, 0, 0, 0, 0, 0, 0, 0, 0, 0, 0, 0, 0, 0, 0, 0, 0, 0, 0, 0, 0, 0, 0, 0, 0, 0, 0, 0, 0, 0, 0, 0, 0, 0, 0, 0, 0, 0, 0, 0, 0, 0, 0, 0, 1, 1, 1, 1, 1, 1, 1, 1, 1, 1, 1, 1, 1, 1, 1, 1, 1, 1, 1, 1, 1, 1, 1, 1, 1, 1, 1, 1, 1, 1, 1, 1, 1, 1, 1, 1, 1, 1, 1, 1, 1, 1, 1, 1, 1, 1, 1, 1, 1, 1, 1, 1, 1, 1, 1, 1, 1, 1, 1, 1, 1, 1, 1, 1, 1, 1, 1, 1, 1, 1, 1, 1, 1, 1, 1, 1, 1, 1, 1, 1, 1, 1, 1, 1, 1, 1, 1, 1, 1, 1, 1, 1, 1, 1, 1, 1, 1, 1, 1, 1, 1, 1, 1, 1, 1, 1, 1, 1, 1, 1, 1, 1, 1, 1, 1, 1, 1, 1, 1, 1, 1, 1, 1, 1, 1, 1, 1, 1, 1, 1, 1, 1, 1, 1, 1, 1, 1, 1, 1, 1, 1, 1, 1, 1, 1, 1, 1, 1, 1, 1, 1, 1, 1, 1, 1, 1, 1, 1, 1, 1, 1, 1, 1, 1, 1, 1, 1, 1, 1, 1, 1, 1, 1, 1, 1, 1, 1, 1, 1, 1])
_uv = me_cube.uv_layers.new(name='UVMap')
_uv.uv.foreach_set('vector', [0.0, 0.0, 0.0, 0.0, 0.0, 0.0, 0.0, 0.0, 0.0, 0.0, 0.0, 0.0, 0.0, 0.0, 0.0, 0.0, 0.0, 0.0, 0.0, 0.0, 0.0, 0.0, 0.0, 0.0, 0.0, 0.0, 0.0, 0.0, 0.0, 0.0, 0.0, 0.0, 0.0, 0.0, 0.0, 0.0, 0.0, 0.0, 0.0, 0.0, 0.0, 0.0, 0.0, 0.0, 0.0, 0.0, 0.0, 0.0, 0.0, 0.0, 0.0, 0.0, 0.0, 0.0, 0.0, 0.0, 0.0, 0.0, 0.0, 0.0, 0.0, 0.0, 0.0, 0.0, 0.0, 0.0, 0.0, 0.0, 0.0, 0.0, 0.0, 0.0, 0.0, 0.0, 0.0, 0.0, 0.0, 0.0, 0.0, 0.0, 0.0, 0.0, 0.0, 0.0, 0.0, 0.0, 0.0, 0.0, 0.0, 0.0, 0.0, 0.0, 0.0, 0.0, 0.0, 0.0, 0.0, 0.0, 0.0, 0.0, 0.0, 0.0, 0.0, 0.0, 0.0, 0.0, 0.0, 0.0, 0.0, 0.0, 0.0, 0.0, 0.0, 0.0, 0.0, 0.0, 0.0, 0.0, 0.0, 0.0, 0.0, 0.0, 0.0, 0.0, 0.0, 0.0, 0.0, 0.0, 0.0, 0.0, 0.0, 0.0, 0.0, 0.0, 0.0, 0.0, 0.0, 0.0, 0.0, 0.0, 0.0, 0.0, 0.0, 0.0, 0.0, 0.0, 0.0, 0.0, 0.0, 0.0, 0.0, 0.0, 0.0, 0.0, 0.0, 0.0, 0.0, 0.0, 0.0, 0.0, 0.0, 0.0, 0.0, 0.0, 0.0, 0.0, 0.0, 0.0, 0.0, 0.0, 0.0, 0.0, 0.0, 0.0, 0.0, 0.0, 0.0, 0.0, 0.0, 0.0, 0.0, 0.0, 0.0, 0.0, 0.0, 0.0, 0.0, 0.0, 0.0, 0.0, 0.0, 0.0, 0.0, 0.0, 0.0, 0.0, 0.0, 0.0, 0.0, 0.0, 0.0, 0.0, 0.0, 0.0, 0.0, 0.0, 0.0, 0.0, 0.0, 0.0, 0.0, 0.0, 0.0, 0.0, 0.0, 0.0, 0.0, 0.0, 0.0, 0.0, 0.0, 0.0, 0.0, 0.0, 0.0, 0.0, 0.0, 0.0, 0.0, 0.0, 0.0, 0.0, 0.0, 0.0, 0.0, 0.0, 0.0, 0.0, 0.0, 0.0, 0.0, 0.0, 0.0, 0.0, 0.0, 0.0, 0.0, 0.0, 0.0, 0.0, 0.0, 0.0, 0.0, 0.0, 0.0, 0.0, 0.0, 0.0, 0.0, 0.0, 0.0, 0.0, 0.0, 0.0, 0.0, 0.0, 0.0, 0.0, 0.0, 0.0, 0.0, 0.0, 0.0, 0.0, 0.0, 0.0, 0.0, 0.0, 0.0, 0.0, 0.0, 0.0, 0.0, 0.0, 0.0, 0.0, 0.0, 0.0, 0.0, 0.0, 0.0, 0.0, 0.0, 0.0, 0.0, 0.0, 0.0, 0.0, 0.0, 0.0, 0.0, 0.0, 0.0, 0.0, 0.0, 0.0, 0.0, 0.0, 0.0, 0.0, 0.0, 0.0, 0.0, 0.0, 0.0, 0.0, 0.0, 0.0, 0.0, 0.0, 0.0, 0.0, 0.0, 0.0, 0.0, 0.0, 0.0, 0.0, 0.0, 0.0, 0.0, 0.0, 0.0, 0.0, 0.0, 0.0, 0.0, 0.0, 0.0, 0.0, 0.0, 0.0, 0.0, 0.0, 0.0, 0.0, 0.0, 0.0, 0.0, 0.0, 0.0, 0.0, 0.0, 0.0, 0.0, 0.0, 0.0, 0.0, 0.0, 0.0, 0.0, 0.0, 0.0, 0.0, 0.0, 0.0, 0.0, 0.0, 0.0, 0.0, 0.0, 0.0, 0.0, 0.0, 0.0, 0.0, 0.0, 0.0, 0.0, 0.0, 0.0, 0.0, 0.0, 0.0, 0.0, 0.0, 0.0, 0.0, 0.0, 0.0, 0.0, 0.0, 0.0, 0.0, 0.0, 0.0, 0.0, 0.0, 0.0, 0.0, 0.0, 0.0, 0.0, 0.0, 0.0, 0.0, 0.0, 0.0, 0.0, 0.0, 0.0, 0.0, 0.0, 0.0, 0.0, 0.0, 0.0, 0.0, 0.0, 0.0, 0.0, 0.0, 0.0, 0.0, 0.0, 0.0, 0.0, 0.0, 0.0, 0.0, 0.0, 0.0, 0.0, 0.0, 0.0, 0.0, 0.0, 0.0, 0.0, 0.0, 0.0, 0.0, 0.0, 0.0, 0.0, 0.0, 0.0, 0.0, 0.0, 0.0, 0.0, 0.0, 0.0, 0.0, 0.0, 0.0, 0.0, 0.0, 0.0, 0.0, 0.0, 0.0, 0.0, 0.0, 0.0, 0.0, 0.0, 0.0, 0.0, 0.0, 0.0, 0.0, 0.0, 0.0, 0.0, 0.0, 0.0, 0.0, 0.0, 0.0, 0.0, 0.0, 0.0, 0.0, 0.0, 0.0, 0.0, 0.0, 0.0, 0.0, 0.0, 0.0, 0.0, 0.0, 0.0, 0.0, 0.0, 0.0, 0.0, 0.0, 0.0, 0.0, 0.0, 0.0, 0.0, 0.0, 0.0, 0.0, 0.0, 0.0, 0.0, 0.0, 0.0, 0.0, 0.0, 0.0, 0.0, 0.0, 0.0, 0.0, 0.0, 0.0, 0.0, 0.0, 0.0, 0.0, 0.0, 0.0, 0.0, 0.0, 0.0, 0.0, 0.0, 0.0, 0.0, 0.0, 0.0, 0.0, 0.0, 0.0, 0.0, 0.0, 0.0, 0.0, 0.0, 0.0, 0.0, 0.0, 0.0, 0.0, 0.0, 0.0, 0.0, 0.0, 0.0, 0.0, 0.0, 0.0, 0.0, 0.0, 0.0, 0.0, 0.0, 0.0, 0.0, 0.0, 0.0, 0.0, 0.0, 0.0, 0.0, 0.0, 0.0, 0.0, 0.0, 0.0, 0.0, 0.0, 0.0, 0.0, 0.0, 0.0, 0.0, 0.0, 0.0, 0.0, 0.0, 0.0, 0.0, 0.0, 0.0, 0.0, 0.0, 0.0, 0.0, 0.0, 0.0, 0.0, 0.0, 0.0, 0.0, 0.0, 0.0, 0.0, 0.0, 0.0, 0.0, 0.0, 0.0, 0.0, 0.0, 0.0, 0.0, 0.0, 0.0, 0.0, 0.0, 0.0, 0.0, 0.0, 0.0, 0.0, 0.0, 0.0, 0.0, 0.0, 0.0, 0.0, 0.0, 0.0, 0.0, 0.0, 0.0, 0.0, 0.0, 0.0, 0.0, 0.0, 0.0, 0.0, 0.0, 0.0, 0.0, 0.0, 0.0, 0.0, 0.0, 0.0, 0.0, 0.0, 0.0, 0.0, 0.0, 0.0, 0.0, 0.0, 0.0, 0.0, 0.0, 0.0, 0.0, 0.0, 0.0, 0.0, 0.0, 0.0, 0.0, 0.0, 0.0, 0.0, 0.0, 0.0, 0.0, 0.0, 0.0, 0.0, 0.0, 0.0, 0.0, 0.0, 0.0, 0.0, 0.0, 0.0, 0.0, 0.0, 0.0, 0.0, 0.0, 0.0, 0.0, 0.0, 0.0, 0.0, 0.0, 0.0, 0.0, 0.0, 0.0, 0.0, 0.0, 0.0, 0.0, 0.0, 0.0, 0.0, 0.0, 0.0, 0.0, 0.0, 0.0, 0.0, 0.0, 0.0, 0.0, 0.0, 0.0, 0.0, 0.0, 0.0, 0.0, 0.0, 0.0, 0.0, 0.0, 0.0, 0.0, 0.0, 0.0, 0.0, 0.0, 0.0, 0.0, 0.0, 0.0, 0.0, 0.0, 0.0, 0.0, 0.0, 0.0, 0.0, 0.0, 0.0, 0.0, 0.0, 0.0, 0.0, 0.0, 0.0, 0.0, 0.0, 0.0, 0.0, 0.0, 0.0, 0.0, 0.0, 0.0, 0.0, 0.0, 0.0, 0.0, 0.0, 0.0, 0.0, 0.0, 0.0, 0.0, 0.0, 0.0, 0.0, 0.0, 0.0, 0.0, 0.0, 0.0, 0.0, 0.0, 0.0, 0.0, 0.0, 0.0, 0.0, 0.0, 0.0, 0.0, 0.0, 0.0, 0.0, 0.0, 0.0, 0.0, 0.0, 0.0, 0.0, 0.0, 0.0, 0.0, 0.0, 0.0, 0.0, 0.0, 0.0, 0.0, 0.0, 0.0, 0.0, 0.0, 0.0, 0.0, 0.0, 0.0, 0.0, 0.0, 0.0, 0.0, 0.0, 0.0, 0.0, 0.0, 0.0, 0.0, 0.0, 0.0, 0.0, 0.0, 0.0, 0.0, 0.0, 0.0, 0.0, 0.0, 0.0, 0.0, 0.0, 0.0, 0.0, 0.0, 0.0, 0.0, 0.0, 0.0, 0.0, 0.0, 0.0, 0.0, 0.0, 0.0, 0.0, 0.0, 0.0, 0.0, 0.0, 0.0, 0.0, 0.0, 0.0, 0.0, 0.0, 0.0, 0.0, 0.0, 0.0, 0.0, 0.0, 0.0, 0.0, 0.0, 0.0, 0.0, 0.0, 0.0, 0.0, 0.0, 0.0, 0.0, 0.0, 0.0, 0.0, 0.0, 0.0, 0.0, 0.0, 0.0, 0.0, 0.0, 0.0, 0.0, 0.0, 0.0, 0.0, 0.0, 0.0, 0.0, 0.0, 0.0, 0.0, 0.0, 0.0, 0.0, 0.0, 0.0, 0.0, 0.0, 0.0, 0.0, 0.0, 0.0, 0.0, 0.0, 0.0, 0.0, 0.0, 0.0, 0.0, 0.0, 0.0, 0.0, 0.0, 0.0, 0.0, 0.0, 0.0, 0.0, 0.0, 0.0, 0.0, 0.0, 0.0, 0.0, 0.0, 0.0, 0.0, 0.0, 0.0, 0.0, 0.0, 0.0, 0.0, 0.0, 0.0, 0.0, 0.0, 0.0, 0.0, 0.0, 0.0, 0.0, 0.0, 0.0, 0.0, 0.0, 0.0, 0.0, 0.0, 0.0, 0.0, 0.0, 0.0, 0.0, 0.0, 0.0, 0.0, 0.0, 0.0, 0.0, 0.0, 0.0, 0.0, 0.0, 0.0, 0.0, 0.0, 0.0, 0.0, 0.0, 0.0, 0.0, 0.0, 0.0, 0.0, 0.0, 0.0, 0.0, 0.0, 0.0, 0.0, 0.0, 0.0, 0.0, 0.0, 0.0, 0.0, 0.0, 0.0, 0.0, 0.0, 0.0, 0.0, 0.0, 0.0, 0.0, 0.0, 0.0, 0.0, 0.0, 0.0, 0.0, 0.0, 0.0, 0.0, 0.0, 0.0, 0.0, 0.0, 0.0, 0.0, 0.0, 0.0, 0.0, 0.0, 0.0, 0.0, 0.0, 0.0, 0.0, 0.0, 0.0, 0.0, 0.0, 0.0, 0.0, 0.0, 0.0, 0.0, 0.0, 0.0, 0.0, 0.0, 0.0, 0.0, 0.0, 0.0, 0.0, 0.0, 0.0, 0.0, 0.0, 0.0, 0.0, 0.0, 0.0, 0.0, 0.0, 0.0, 0.0, 0.0, 0.0, 0.0, 0.0, 0.0, 0.0, 0.0, 0.0, 0.0, 0.0, 0.0, 0.0, 0.0, 0.0, 0.0, 0.0, 0.0, 0.0, 0.0, 0.0, 0.0, 0.0, 0.0, 0.0, 0.0, 0.0, 0.0, 0.0, 0.0, 0.0, 0.0, 0.0, 0.0, 0.0, 0.0, 0.0, 0.0, 0.0, 0.0, 0.0, 0.0, 0.0, 0.0, 0.0, 0.0, 0.0, 0.0, 0.0, 0.0, 0.0, 0.0, 0.0, 0.0, 0.0, 0.0, 0.0, 0.0, 0.0, 0.0, 0.0, 0.0, 0.0, 0.0, 0.0, 0.0, 0.0, 0.0, 0.0, 0.0, 0.0, 0.0, 0.0, 0.0, 0.0, 0.0, 0.0, 0.0, 0.0, 0.0, 0.0, 0.0, 0.0, 0.0, 0.0, 0.0, 0.0, 0.0, 0.0, 0.0, 0.0, 0.0, 0.0, 0.0, 0.0, 0.0, 0.0, 0.0, 0.0, 0.0, 0.0, 0.0, 0.0, 0.0, 0.0, 0.0, 0.0, 0.0, 0.0, 0.0, 0.0, 0.0, 0.0, 0.0, 0.0, 0.0, 0.0, 0.0, 0.0, 0.0, 0.0, 0.0, 0.0, 0.0, 0.0, 0.0, 0.0, 0.0, 0.0, 0.0, 0.0, 0.0, 0.0, 0.0, 0.0, 0.0, 0.0, 0.0, 0.0, 0.0, 0.0, 0.0, 0.0, 0.0, 0.0, 0.0, 0.0, 0.0, 0.0, 0.0, 0.0, 0.0, 0.0, 0.0, 0.0, 0.0, 0.0, 0.0, 0.0, 0.0, 0.0, 0.0, 0.0, 0.0, 0.0, 0.0, 0.0, 0.0, 0.0, 0.0, 0.0, 0.0, 0.0, 0.0, 0.0, 0.0, 0.0, 0.0, 0.0, 0.0, 0.0, 0.0, 0.0, 0.0, 0.0, 0.0, 0.0, 0.0, 0.0, 0.0, 0.0, 0.0, 0.0, 0.0, 0.0, 0.0, 0.0, 0.0, 0.0, 0.0, 0.0, 0.0, 0.0, 0.0, 0.0, 0.0, 0.0, 0.0, 0.0, 0.0, 0.0, 0.0, 0.0, 0.0, 0.0, 0.0, 0.0, 0.0, 0.0, 0.0, 0.0, 0.0, 0.0, 0.0, 0.0, 0.0, 0.0, 0.0, 0.0, 0.0, 0.0, 0.0, 0.0, 0.0, 0.0, 0.0, 0.0, 0.0, 0.0, 0.0, 0.0, 0.0, 0.0, 0.0, 0.0, 0.0, 0.0, 0.0, 0.0, 0.0, 0.0, 0.0, 0.0, 0.0, 0.0, 0.0, 0.0, 0.0, 0.0, 0.0, 0.0, 0.0, 0.0, 0.0, 0.0, 0.0, 0.0, 0.0, 0.0, 0.0, 0.0, 0.0, 0.0, 0.0, 0.0, 0.0, 0.0, 0.0, 0.0, 0.0, 0.0, 0.0, 0.0, 0.0, 0.0, 0.0, 0.0, 0.0, 0.0, 0.0, 0.0, 0.0, 0.0, 0.0, 0.0, 0.0, 0.0, 0.0, 0.0, 0.0, 0.0, 0.0, 0.0, 0.0, 0.0, 0.0, 0.0, 0.0, 0.0, 0.0, 0.0, 0.0, 0.0, 0.0, 0.0, 0.0, 0.0, 0.0, 0.0, 0.0, 0.0, 0.0, 0.0, 0.0, 0.0, 0.0, 0.0, 0.0, 0.0, 0.0, 0.0, 0.0, 0.0, 0.0, 0.0, 0.0, 0.0, 0.0, 0.0, 0.0, 0.0, 0.0, 0.0, 0.0, 0.0, 0.0, 0.0, 0.0, 0.0, 0.0, 0.0, 0.0, 0.0, 0.0, 0.0, 0.0, 0.0, 0.0, 0.0, 0.0, 0.0, 0.0, 0.0, 0.0, 0.0, 0.0, 0.0, 0.0, 0.0, 0.0, 0.0, 0.0, 0.0, 0.0, 0.0, 0.0, 0.0, 0.0, 0.0, 0.0, 0.0, 0.0, 0.0, 0.0, 0.0, 0.0, 0.0, 0.0, 0.0, 0.0, 0.0, 0.0, 0.0, 0.0, 0.0, 0.0, 0.0, 0.0, 0.0, 0.0, 0.0, 0.0, 0.0, 0.0, 0.0, 0.0, 0.0, 0.0, 0.0, 0.0, 0.0, 0.0, 0.0, 0.0, 0.0, 0.0, 0.0, 0.0, 0.0, 0.0, 0.0, 0.0, 0.0, 0.0, 0.0, 0.0, 0.0, 0.0, 0.0, 0.0, 0.0, 0.0, 0.0, 0.0, 0.0, 0.0, 0.0, 0.0, 0.0, 0.0, 0.0, 0.0, 0.0, 0.0, 0.0, 0.0, 0.0, 0.0, 0.0, 0.0, 0.0, 0.0, 0.0, 0.0, 0.0, 0.0, 0.0, 0.0, 0.0, 0.0, 0.0, 0.0, 0.0, 0.0, 0.0, 0.0, 0.0, 0.0, 0.0, 0.0, 0.0, 0.0, 0.0, 0.0, 0.0, 0.0, 0.0, 0.0, 0.0, 0.0, 0.0, 0.0, 0.0, 0.0, 0.0, 0.0, 0.0, 0.0, 0.0, 0.0, 0.0, 0.0, 0.0, 0.0, 0.0, 0.0, 0.0, 0.0, 0.0, 0.0, 0.0, 0.0, 0.0, 0.0, 0.0, 0.0, 0.0, 0.0, 0.0, 0.0, 0.0, 0.0, 0.0, 0.0, 0.0, 0.0, 0.0, 0.0, 0.0, 0.0, 0.0, 0.0, 0.0, 0.0, 0.0, 0.0, 0.0, 0.0, 0.0, 0.0, 0.0, 0.0, 0.0, 0.0, 0.0, 0.0, 0.0, 0.0, 0.0, 0.0, 0.0, 0.0, 0.0, 0.0, 0.0, 0.0, 0.0, 0.0, 0.0, 0.0, 0.0, 0.0, 0.0, 0.0, 0.0, 0.0, 0.0, 0.0, 0.0, 0.0, 0.0, 0.0, 0.0, 0.0, 0.0, 0.0, 0.0, 0.0, 0.0, 0.0, 0.0, 0.0, 0.0, 0.0, 0.0, 0.0, 0.0, 0.0, 0.0, 0.0, 0.0, 0.0, 0.0, 0.0, 0.0, 0.0, 0.0, 0.0, 0.0, 0.0, 0.0, 0.0, 0.0, 0.0, 0.0, 0.0, 0.0, 0.0, 0.0, 0.0, 0.0, 0.0, 0.0, 0.0, 0.0, 0.0, 0.0, 0.0, 0.0, 0.0, 0.0, 0.0, 0.0, 0.0, 0.0, 0.0, 0.0, 0.0, 0.0, 0.0, 0.0, 0.0, 0.0, 0.0, 0.0, 0.0, 0.0, 0.0, 0.0, 0.0, 0.0, 0.0, 0.0, 0.0, 0.0, 0.0, 0.0, 0.0, 0.0, 0.0, 0.0, 0.0, 0.0, 0.0, 0.0, 0.0, 0.0, 0.0, 0.0, 0.0, 0.0, 0.0, 0.0, 0.0, 0.0, 0.0, 0.0, 0.0, 0.0, 0.0, 0.0, 0.0, 0.0, 0.0, 0.0, 0.0, 0.0, 0.0, 0.0, 0.0, 0.0, 0.0, 0.0, 0.0, 0.0, 0.0, 0.0, 0.0, 0.0, 0.0, 0.0, 0.0, 0.0, 0.0, 0.0, 0.0, 0.0, 0.0, 0.0, 0.0, 0.0, 0.0, 0.0, 0.0, 0.0, 0.0, 0.0, 0.0, 0.0, 0.0, 0.0, 0.0, 0.0, 0.0, 0.0, 0.0, 0.0, 0.0, 0.0, 0.0, 0.0, 0.0, 0.0, 0.0, 0.0, 0.0, 0.0, 0.0, 0.0, 0.0, 0.0, 0.0, 0.0, 0.0, 0.0, 0.0, 0.0, 0.0, 0.0, 0.0, 0.0, 0.0, 0.0, 0.0, 0.0, 0.0, 0.0, 0.0, 0.0, 0.0, 0.0, 0.0, 0.0, 0.0, 0.0, 0.0, 0.0, 0.0, 0.0, 0.0, 0.0, 0.0, 0.0, 0.0, 0.0, 0.0, 0.0, 0.0, 0.0, 0.0, 0.0, 0.0, 0.0, 0.0, 0.0, 0.0, 0.0, 0.0, 0.0, 0.0, 0.0, 0.0, 0.0, 0.0, 0.0, 0.0, 0.0, 0.0, 0.0, 0.0, 0.0, 0.0, 0.0, 0.0, 0.0, 0.0, 0.0, 0.0, 0.0, 0.0, 0.0, 0.0, 0.0, 0.0, 0.0, 0.0, 0.0, 0.0, 0.0, 0.0, 0.0, 0.0, 0.0, 0.0, 0.0, 0.0, 0.0, 0.0, 0.0, 0.0, 0.0, 0.0, 0.0, 0.0, 0.0, 0.0, 0.0, 0.0, 0.0, 0.0, 0.0, 0.0, 0.0, 0.0, 0.0, 0.0, 0.0, 0.0, 0.0, 0.0, 0.0, 0.0, 0.0, 0.0, 0.0, 0.0, 0.0, 0.0, 0.0, 0.0, 0.0, 0.0, 0.0, 0.0, 0.0, 0.0, 0.0, 0.0, 0.0, 0.0, 0.0, 0.0, 0.0, 0.0, 0.0, 0.0, 0.0, 0.0, 0.0, 0.0, 0.0, 0.0, 0.0, 0.0, 0.0, 0.0, 0.0, 0.0, 0.0, 0.0, 0.0, 0.0, 0.0, 0.0, 0.0, 0.0, 0.0, 0.0, 0.0, 0.0, 0.0, 0.0, 0.0, 0.0, 0.0, 0.0, 0.0, 0.0, 0.0, 0.0, 0.0, 0.0, 0.0, 0.0, 0.0, 0.0, 0.0, 0.0, 0.0, 0.0, 0.0, 0.0, 0.0, 0.0, 0.0, 0.0, 0.0, 0.0, 0.0, 0.0, 0.0, 0.0, 0.0, 0.0, 0.0, 0.0, 0.0, 0.0, 0.0, 0.0, 0.0, 0.0, 0.0, 0.0, 0.0, 0.0, 0.0, 0.0, 0.0, 0.0, 0.0, 0.0, 0.0, 0.0, 0.0, 0.0, 0.0, 0.0, 0.0, 0.0, 0.0, 0.0, 0.0, 0.0, 0.0, 0.0, 0.0, 0.0, 0.0, 0.0, 0.0, 0.0, 0.0, 0.0, 0.0, 0.0, 0.0, 0.0, 0.0, 0.0, 0.0, 0.0, 0.0, 0.0, 0.0, 0.0, 0.0, 0.0, 0.0, 0.0, 0.0, 0.0, 0.0, 0.0, 0.0, 0.0, 0.0, 0.0, 0.0, 0.0, 0.0, 0.0, 0.0, 0.0, 0.0, 0.0, 0.0, 0.0, 0.0, 0.0, 0.0, 0.0, 0.5268, 0.2467, 0.5268, 0.2496, 0.5267, 0.2496, 0.5267, 0.2467, 0.5254, 0.2456, 0.5256, 0.2456, 0.5256, 0.2486, 0.5254, 0.2486, 0.5256, 0.2344, 0.527, 0.2344, 0.527, 0.2374, 0.5256, 0.2374, 0.5251, 0.2456, 0.5252, 0.2456, 0.5252, 0.2486, 0.5251, 0.2486, 0.5296, 0.247, 0.5296, 0.2449, 0.5297, 0.2449, 0.5297, 0.247, 0.5193, 0.2476, 0.5193, 0.2497, 0.5192, 0.2497, 0.5192, 0.2476, 0.5244, 0.2345, 0.5244, 0.2373, 0.5243, 0.2374, 0.5243, 0.2344, 0.5255, 0.2345, 0.5244, 0.2345, 0.5243, 0.2344, 0.5256, 0.2344, 0.5255, 0.2373, 0.5255, 0.2345, 0.5256, 0.2344, 0.5256, 0.2374, 0.5244, 0.2373, 0.5255, 0.2373, 0.5256, 0.2374, 0.5243, 0.2374, 0.527, 0.2342, 0.5281, 0.2342, 0.5281, 0.237, 0.527, 0.237, 0.5297, 0.2448, 0.5297, 0.2419, 0.5298, 0.2419, 0.5298, 0.2448, 0.5241, 0.2502, 0.5241, 0.2483, 0.5243, 0.2483, 0.5243, 0.2502, 0.5237, 0.2502, 0.5237, 0.2483, 0.5239, 0.2483, 0.5239, 0.2502, 0.5199, 0.2507, 0.5199, 0.2504, 0.5201, 0.2504, 0.5201, 0.2507, 0.5223, 0.2506, 0.5223, 0.2509, 0.5222, 0.2509, 0.5222, 0.2506, 0.5214, 0.2507, 0.5214, 0.2504, 0.5216, 0.2504, 0.5216, 0.2507, 0.5303, 0.234, 0.5303, 0.2337, 0.5305, 0.2337, 0.5305, 0.234, 0.522, 0.2508, 0.522, 0.2506, 0.5222, 0.2506, 0.5222, 0.2508, 0.5193, 0.2506, 0.5193, 0.2509, 0.5191, 0.2509, 0.5191, 0.2506, 0.5213, 0.2506, 0.5213, 0.2504, 0.5214, 0.2504, 0.5214, 0.2506, 0.5213, 0.2509, 0.5213, 0.2506, 0.5214, 0.2506, 0.5214, 0.2509, 0.5293, 0.245, 0.5293, 0.2447, 0.5294, 0.2447, 0.5294, 0.245, 0.5184, 0.2509, 0.5184, 0.2506, 0.5185, 0.2506, 0.5185, 0.2509, 0.5296, 0.2509, 0.5296, 0.2506, 0.5297, 0.2506, 0.5297, 0.2509, 0.5266, 0.2505, 0.5266, 0.2508, 0.5265, 0.2508, 0.5265, 0.2505, 0.5198, 0.2498, 0.5199, 0.2498, 0.5199, 0.2502, 0.5198, 0.2502, 0.5252, 0.25, 0.5254, 0.25, 0.5254, 0.2504, 0.5252, 0.2504, 0.5262, 0.2498, 0.5264, 0.2498, 0.5264, 0.2503, 0.5262, 0.2503, 0.5223, 0.2498, 0.5225, 0.2498, 0.5225, 0.2503, 0.5223, 0.2503, 0.5262, 0.2509, 0.5262, 0.2506, 0.5264, 0.2506, 0.5264, 0.2509, 0.5199, 0.2506, 0.5199, 0.2509, 0.5198, 0.2509, 0.5198, 0.2506, 0.5202, 0.2496, 0.5203, 0.2496, 0.5203, 0.25, 0.5202, 0.25, 0.527, 0.2499, 0.5272, 0.2499, 0.5272, 0.2504, 0.527, 0.2504, 0.5291, 0.2445, 0.5293, 0.2445, 0.5293, 0.245, 0.5291, 0.245, 0.5249, 0.25, 0.5251, 0.25, 0.5251, 0.2504, 0.5249, 0.2504, 0.5258, 0.2507, 0.5258, 0.2504, 0.526, 0.2504, 0.526, 0.2507, 0.5289, 0.2505, 0.5289, 0.2508, 0.5288, 0.2508, 0.5288, 0.2505, 0.5302, 0.2345, 0.5303, 0.2345, 0.5303, 0.2375, 0.5302, 0.2375, 0.53, 0.2314, 0.5301, 0.2314, 0.5301, 0.2344, 0.53, 0.2344, 0.5303, 0.2445, 0.5302, 0.2445, 0.5302, 0.2415, 0.5303, 0.2415, 0.53, 0.2472, 0.5301, 0.2472, 0.5301, 0.2502, 0.53, 0.2502, 0.5271, 0.2394, 0.5272, 0.2394, 0.5272, 0.2396, 0.5271, 0.2396, 0.5271, 0.2396, 0.5271, 0.2396, 0.5271, 0.2394, 0.5271, 0.2394, 0.1666, 0.7508, 0.1793, 0.7508, 0.1793, 0.7713, 0.1666, 0.7713, 0.5268, 0.2467, 0.5268, 0.2496, 0.5267, 0.2496, 0.5267, 0.2467, 0.5254, 0.2456, 0.5256, 0.2456, 0.5256, 0.2486, 0.5254, 0.2486, 0.5256, 0.2344, 0.527, 0.2344, 0.527, 0.2374, 0.5256, 0.2374, 0.5251, 0.2456, 0.5252, 0.2456, 0.5252, 0.2486, 0.5251, 0.2486, 0.5296, 0.247, 0.5296, 0.2449, 0.5297, 0.2449, 0.5297, 0.247, 0.5193, 0.2476, 0.5193, 0.2497, 0.5192, 0.2497, 0.5192, 0.2476, 0.5244, 0.2345, 0.5244, 0.2373, 0.5243, 0.2374, 0.5243, 0.2344, 0.5255, 0.2345, 0.5244, 0.2345, 0.5243, 0.2344, 0.5256, 0.2344, 0.5255, 0.2373, 0.5255, 0.2345, 0.5256, 0.2344, 0.5256, 0.2374, 0.5244, 0.2373, 0.5255, 0.2373, 0.5256, 0.2374, 0.5243, 0.2374, 0.527, 0.2342, 0.5281, 0.2342, 0.5281, 0.237, 0.527, 0.237, 0.5297, 0.2448, 0.5297, 0.2419, 0.5298, 0.2419, 0.5298, 0.2448, 0.5241, 0.2502, 0.5241, 0.2483, 0.5243, 0.2483, 0.5243, 0.2502, 0.5237, 0.2502, 0.5237, 0.2483, 0.5239, 0.2483, 0.5239, 0.2502, 0.5199, 0.2507, 0.5199, 0.2504, 0.5201, 0.2504, 0.5201, 0.2507, 0.5223, 0.2506, 0.5223, 0.2509, 0.5222, 0.2509, 0.5222, 0.2506, 0.5214, 0.2507, 0.5214, 0.2504, 0.5216, 0.2504, 0.5216, 0.2507, 0.5303, 0.234, 0.5303, 0.2337, 0.5305, 0.2337, 0.5305, 0.234, 0.522, 0.2508, 0.522, 0.2506, 0.5222, 0.2506, 0.5222, 0.2508, 0.5193, 0.2506, 0.5193, 0.2509, 0.5191, 0.2509, 0.5191, 0.2506, 0.5213, 0.2506, 0.5213, 0.2504, 0.5214, 0.2504, 0.5214, 0.2506, 0.5213, 0.2509, 0.5213, 0.2506, 0.5214, 0.2506, 0.5214, 0.2509, 0.5293, 0.245, 0.5293, 0.2447, 0.5294, 0.2447, 0.5294, 0.245, 0.5184, 0.2509, 0.5184, 0.2506, 0.5185, 0.2506, 0.5185, 0.2509, 0.5296, 0.2509, 0.5296, 0.2506, 0.5297, 0.2506, 0.5297, 0.2509, 0.5266, 0.2505, 0.5266, 0.2508, 0.5265, 0.2508, 0.5265, 0.2505, 0.5198, 0.2498, 0.5199, 0.2498, 0.5199, 0.2502, 0.5198, 0.2502, 0.5252, 0.25, 0.5254, 0.25, 0.5254, 0.2504, 0.5252, 0.2504, 0.5262, 0.2498, 0.5264, 0.2498, 0.5264, 0.2503, 0.5262, 0.2503, 0.5223, 0.2498, 0.5225, 0.2498, 0.5225, 0.2503, 0.5223, 0.2503, 0.5262, 0.2509, 0.5262, 0.2506, 0.5264, 0.2506, 0.5264, 0.2509, 0.5199, 0.2506, 0.5199, 0.2509, 0.5198, 0.2509, 0.5198, 0.2506, 0.5202, 0.2496, 0.5203, 0.2496, 0.5203, 0.25, 0.5202, 0.25, 0.527, 0.2499, 0.5272, 0.2499, 0.5272, 0.2504, 0.527, 0.2504, 0.5291, 0.2445, 0.5293, 0.2445, 0.5293, 0.245, 0.5291, 0.245, 0.5249, 0.25, 0.5251, 0.25, 0.5251, 0.2504, 0.5249, 0.2504, 0.5258, 0.2507, 0.5258, 0.2504, 0.526, 0.2504, 0.526, 0.2507, 0.5289, 0.2505, 0.5289, 0.2508, 0.5288, 0.2508, 0.5288, 0.2505, 0.5302, 0.2345, 0.5303, 0.2345, 0.5303, 0.2375, 0.5302, 0.2375, 0.53, 0.2314, 0.5301, 0.2314, 0.5301, 0.2344, 0.53, 0.2344, 0.5303, 0.2445, 0.5302, 0.2445, 0.5302, 0.2415, 0.5303, 0.2415, 0.53, 0.2472, 0.5301, 0.2472, 0.5301, 0.2502, 0.53, 0.2502, 0.5271, 0.2394, 0.5272, 0.2394, 0.5272, 0.2396, 0.5271, 0.2396, 0.5271, 0.2396, 0.5271, 0.2396, 0.5271, 0.2394, 0.5271, 0.2394, 0.1666, 0.7508, 0.1793, 0.7508, 0.1793, 0.7713, 0.1666, 0.7713, 0.5268, 0.2467, 0.5268, 0.2496, 0.5267, 0.2496, 0.5267, 0.2467, 0.5254, 0.2456, 0.5256, 0.2456, 0.5256, 0.2486, 0.5254, 0.2486, 0.5256, 0.2344, 0.527, 0.2344, 0.527, 0.2374, 0.5256, 0.2374, 0.5251, 0.2456, 0.5252, 0.2456, 0.5252, 0.2486, 0.5251, 0.2486, 0.5296, 0.247, 0.5296, 0.2449, 0.5297, 0.2449, 0.5297, 0.247, 0.5193, 0.2476, 0.5193, 0.2497, 0.5192, 0.2497, 0.5192, 0.2476, 0.5244, 0.2345, 0.5244, 0.2373, 0.5243, 0.2374, 0.5243, 0.2344, 0.5255, 0.2345, 0.5244, 0.2345, 0.5243, 0.2344, 0.5256, 0.2344, 0.5255, 0.2373, 0.5255, 0.2345, 0.5256, 0.2344, 0.5256, 0.2374, 0.5244, 0.2373, 0.5255, 0.2373, 0.5256, 0.2374, 0.5243, 0.2374, 0.527, 0.2342, 0.5281, 0.2342, 0.5281, 0.237, 0.527, 0.237, 0.5297, 0.2448, 0.5297, 0.2419, 0.5298, 0.2419, 0.5298, 0.2448, 0.5241, 0.2502, 0.5241, 0.2483, 0.5243, 0.2483, 0.5243, 0.2502, 0.5237, 0.2502, 0.5237, 0.2483, 0.5239, 0.2483, 0.5239, 0.2502, 0.5199, 0.2507, 0.5199, 0.2504, 0.5201, 0.2504, 0.5201, 0.2507, 0.5223, 0.2506, 0.5223, 0.2509, 0.5222, 0.2509, 0.5222, 0.2506, 0.5214, 0.2507, 0.5214, 0.2504, 0.5216, 0.2504, 0.5216, 0.2507, 0.5303, 0.234, 0.5303, 0.2337, 0.5305, 0.2337, 0.5305, 0.234, 0.522, 0.2508, 0.522, 0.2506, 0.5222, 0.2506, 0.5222, 0.2508, 0.5193, 0.2506, 0.5193, 0.2509, 0.5191, 0.2509, 0.5191, 0.2506, 0.5213, 0.2506, 0.5213, 0.2504, 0.5214, 0.2504, 0.5214, 0.2506, 0.5213, 0.2509, 0.5213, 0.2506, 0.5214, 0.2506, 0.5214, 0.2509, 0.5293, 0.245, 0.5293, 0.2447, 0.5294, 0.2447, 0.5294, 0.245, 0.5184, 0.2509, 0.5184, 0.2506, 0.5185, 0.2506, 0.5185, 0.2509, 0.5296, 0.2509, 0.5296, 0.2506, 0.5297, 0.2506, 0.5297, 0.2509, 0.5266, 0.2505, 0.5266, 0.2508, 0.5265, 0.2508, 0.5265, 0.2505, 0.5198, 0.2498, 0.5199, 0.2498, 0.5199, 0.2502, 0.5198, 0.2502, 0.5252, 0.25, 0.5254, 0.25, 0.5254, 0.2504, 0.5252, 0.2504, 0.5262, 0.2498, 0.5264, 0.2498, 0.5264, 0.2503, 0.5262, 0.2503, 0.5223, 0.2498, 0.5225, 0.2498, 0.5225, 0.2503, 0.5223, 0.2503, 0.5262, 0.2509, 0.5262, 0.2506, 0.5264, 0.2506, 0.5264, 0.2509, 0.5199, 0.2506, 0.5199, 0.2509, 0.5198, 0.2509, 0.5198, 0.2506, 0.5202, 0.2496, 0.5203, 0.2496, 0.5203, 0.25, 0.5202, 0.25, 0.527, 0.2499, 0.5272, 0.2499, 0.5272, 0.2504, 0.527, 0.2504, 0.5291, 0.2445, 0.5293, 0.2445, 0.5293, 0.245, 0.5291, 0.245, 0.5249, 0.25, 0.5251, 0.25, 0.5251, 0.2504, 0.5249, 0.2504, 0.5258, 0.2507, 0.5258, 0.2504, 0.526, 0.2504, 0.526, 0.2507, 0.5289, 0.2505, 0.5289, 0.2508, 0.5288, 0.2508, 0.5288, 0.2505, 0.5302, 0.2345, 0.5303, 0.2345, 0.5303, 0.2375, 0.5302, 0.2375, 0.53, 0.2314, 0.5301, 0.2314, 0.5301, 0.2344, 0.53, 0.2344, 0.5303, 0.2445, 0.5302, 0.2445, 0.5302, 0.2415, 0.5303, 0.2415, 0.53, 0.2472, 0.5301, 0.2472, 0.5301, 0.2502, 0.53, 0.2502, 0.5271, 0.2394, 0.5272, 0.2394, 0.5272, 0.2396, 0.5271, 0.2396, 0.5271, 0.2396, 0.5271, 0.2396, 0.5271, 0.2394, 0.5271, 0.2394, 0.1666, 0.7508, 0.1793, 0.7508, 0.1793, 0.7713, 0.1666, 0.7713, 0.5268, 0.2467, 0.5268, 0.2496, 0.5267, 0.2496, 0.5267, 0.2467, 0.5254, 0.2456, 0.5256, 0.2456, 0.5256, 0.2486, 0.5254, 0.2486, 0.5256, 0.2344, 0.527, 0.2344, 0.527, 0.2374, 0.5256, 0.2374, 0.5251, 0.2456, 0.5252, 0.2456, 0.5252, 0.2486, 0.5251, 0.2486, 0.5296, 0.247, 0.5296, 0.2449, 0.5297, 0.2449, 0.5297, 0.247, 0.5193, 0.2476, 0.5193, 0.2497, 0.5192, 0.2497, 0.5192, 0.2476, 0.5244, 0.2345, 0.5244, 0.2373, 0.5243, 0.2374, 0.5243, 0.2344, 0.5255, 0.2345, 0.5244, 0.2345, 0.5243, 0.2344, 0.5256, 0.2344, 0.5255, 0.2373, 0.5255, 0.2345, 0.5256, 0.2344, 0.5256, 0.2374, 0.5244, 0.2373, 0.5255, 0.2373, 0.5256, 0.2374, 0.5243, 0.2374, 0.527, 0.2342, 0.5281, 0.2342, 0.5281, 0.237, 0.527, 0.237, 0.5297, 0.2448, 0.5297, 0.2419, 0.5298, 0.2419, 0.5298, 0.2448, 0.5241, 0.2502, 0.5241, 0.2483, 0.5243, 0.2483, 0.5243, 0.2502, 0.5237, 0.2502, 0.5237, 0.2483, 0.5239, 0.2483, 0.5239, 0.2502, 0.5199, 0.2507, 0.5199, 0.2504, 0.5201, 0.2504, 0.5201, 0.2507, 0.5223, 0.2506, 0.5223, 0.2509, 0.5222, 0.2509, 0.5222, 0.2506, 0.5214, 0.2507, 0.5214, 0.2504, 0.5216, 0.2504, 0.5216, 0.2507, 0.5303, 0.234, 0.5303, 0.2337, 0.5305, 0.2337, 0.5305, 0.234, 0.522, 0.2508, 0.522, 0.2506, 0.5222, 0.2506, 0.5222, 0.2508, 0.5193, 0.2506, 0.5193, 0.2509, 0.5191, 0.2509, 0.5191, 0.2506, 0.5213, 0.2506, 0.5213, 0.2504, 0.5214, 0.2504, 0.5214, 0.2506, 0.5213, 0.2509, 0.5213, 0.2506, 0.5214, 0.2506, 0.5214, 0.2509, 0.5293, 0.245, 0.5293, 0.2447, 0.5294, 0.2447, 0.5294, 0.245, 0.5184, 0.2509, 0.5184, 0.2506, 0.5185, 0.2506, 0.5185, 0.2509, 0.5296, 0.2509, 0.5296, 0.2506, 0.5297, 0.2506, 0.5297, 0.2509, 0.5266, 0.2505, 0.5266, 0.2508, 0.5265, 0.2508, 0.5265, 0.2505, 0.5198, 0.2498, 0.5199, 0.2498, 0.5199, 0.2502, 0.5198, 0.2502, 0.5252, 0.25, 0.5254, 0.25, 0.5254, 0.2504, 0.5252, 0.2504, 0.5262, 0.2498, 0.5264, 0.2498, 0.5264, 0.2503, 0.5262, 0.2503, 0.5223, 0.2498, 0.5225, 0.2498, 0.5225, 0.2503, 0.5223, 0.2503, 0.5262, 0.2509, 0.5262, 0.2506, 0.5264, 0.2506, 0.5264, 0.2509, 0.5199, 0.2506, 0.5199, 0.2509, 0.5198, 0.2509, 0.5198, 0.2506, 0.5202, 0.2496, 0.5203, 0.2496, 0.5203, 0.25, 0.5202, 0.25, 0.527, 0.2499, 0.5272, 0.2499, 0.5272, 0.2504, 0.527, 0.2504, 0.5291, 0.2445, 0.5293, 0.2445, 0.5293, 0.245, 0.5291, 0.245, 0.5249, 0.25, 0.5251, 0.25, 0.5251, 0.2504, 0.5249, 0.2504, 0.5258, 0.2507, 0.5258, 0.2504, 0.526, 0.2504, 0.526, 0.2507, 0.5289, 0.2505, 0.5289, 0.2508, 0.5288, 0.2508, 0.5288, 0.2505, 0.5302, 0.2345, 0.5303, 0.2345, 0.5303, 0.2375, 0.5302, 0.2375, 0.53, 0.2314, 0.5301, 0.2314, 0.5301, 0.2344, 0.53, 0.2344, 0.5303, 0.2445, 0.5302, 0.2445, 0.5302, 0.2415, 0.5303, 0.2415, 0.53, 0.2472, 0.5301, 0.2472, 0.5301, 0.2502, 0.53, 0.2502, 0.5271, 0.2394, 0.5272, 0.2394, 0.5272, 0.2396, 0.5271, 0.2396, 0.5271, 0.2396, 0.5271, 0.2396, 0.5271, 0.2394, 0.5271, 0.2394, 0.1666, 0.7508, 0.1793, 0.7508, 0.1793, 0.7713, 0.1666, 0.7713])
me_cube.materials.append(mat_material)
me_cube.materials.append(mat_material_001)
me_cube.use_remesh_preserve_volume = False
me_cube.use_remesh_preserve_attributes = False
me_cube.use_mirror_vertex_groups = False
me_cube.update()

# ---- objects
ob_cube = bpy.data.objects.new('Cube', me_cube)

# ---- transforms, parenting, visibility, modifiers, constraints
ob_cube.location = (0.0, 0.0, 0.0)
ob_cube.lock_rotations_4d = False
ob_cube.empty_display_type = 'ARROWS'
ob_cube.lineart.crease_threshold = 0.0
_vg = ob_cube.vertex_groups.new(name='ArcDoor')

# ---- collection membership
col_collection_1.objects.link(ob_cube)

# ---- scene / render settings (as saved in the file)
scene.frame_start = 1; scene.frame_end = 250; scene.frame_set(1)
scene.render.engine = 'CYCLES'
scene.render.resolution_percentage = 50
scene.render.dither_intensity = 0.0
scene.cycles.use_denoising = False
scene.cycles.samples = 128
scene.cycles.sampling_pattern = 'TABULATED_SOBOL'
scene.cycles.light_sampling_threshold = 0.0
scene.cycles.use_adaptive_sampling = False
scene.cycles.use_light_tree = False
scene.cycles.blur_glossy = 0.0
scene.cycles.sample_clamp_indirect = 0.0
scene.view_settings.view_transform = 'Standard'
bpy.context.view_layer.update()

# ---- added for rendering (the .blend has no active camera and no usable light): camera, sun
cam_auto = bpy.data.cameras.new('AutoCamera')
cam_auto.lens = 50.0
cam_auto.sensor_width = 36.0
cam_auto.clip_end = 1000.0
ob_auto_camera = bpy.data.objects.new('AutoCamera', cam_auto)
scene.collection.objects.link(ob_auto_camera)
ob_auto_camera.location = (36.7902, -42.4114, 42.3092)
ob_auto_camera.rotation_euler = (1.09748, -7.21219e-08, 0.694738)
scene.camera = ob_auto_camera
light_auto_sun = bpy.data.lights.new('AutoSun', 'SUN')
light_auto_sun.energy = 3.0
light_auto_sun.angle = 0.0523599
ob_auto_sun = bpy.data.objects.new('AutoSun', light_auto_sun)
scene.collection.objects.link(ob_auto_sun)
ob_auto_sun.rotation_euler = (0.872665, 0.174533, 0.523599)
bpy.context.view_layer.update()
